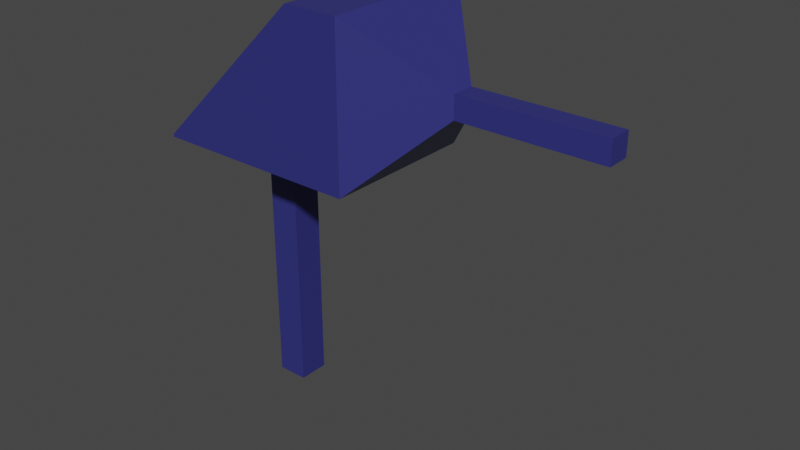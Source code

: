 # Source: regularturret.blend  (saved by Blender 2.93.21; exported with 4.5.12 LTS)
import bpy
from mathutils import Matrix  # noqa: F401  (used for matrix-valued properties, if any)

bpy.ops.wm.read_factory_settings(use_empty=True)
scene = bpy.context.scene
scene.name = 'Scene'

# ---- collections
col_collection = bpy.data.collections.new('Collection'); scene.collection.children.link(col_collection)

# ---- materials (node trees are filled in below, after node groups)
mat_material = bpy.data.materials.new('Material')
mat_material.alpha_threshold = 0.0
mat_material.use_transparent_shadow = False
mat_material.line_color = (0.0, 0.0, 0.0, 1.0)

# ---- material node trees
mat_material.use_nodes = True; mat_material.node_tree.nodes.clear()
_N = mat_material.node_tree.nodes; _L = mat_material.node_tree.links
n0 = _N.new('ShaderNodeOutputMaterial'); n0.name = 'Material Output'; n0.location = (300, 300)
n1 = _N.new('ShaderNodeBsdfPrincipled'); n1.name = 'Principled BSDF'; n1.location = (10, 300)
n1.distribution = 'GGX'
n1.subsurface_method = 'BURLEY'
n1.inputs[0].default_value = (0.03096, 0.03265, 0.1902, 1.0)
n1.inputs[2].default_value = 0.4
n1.inputs[3].default_value = 1.45
n1.inputs[27].default_value = (0.0, 0.0, 0.0, 1.0)
n1.inputs[28].default_value = 1.0
_L.new(n1.outputs[0], n0.inputs[0])
n0.is_active_output = True

# ---- world
world_world = bpy.data.worlds.new('World'); scene.world = world_world
world_world.use_nodes = True; world_world.node_tree.nodes.clear()
_N = world_world.node_tree.nodes; _L = world_world.node_tree.links
n0 = _N.new('ShaderNodeOutputWorld'); n0.name = 'World Output'; n0.location = (300, 300)
n1 = _N.new('ShaderNodeBackground'); n1.name = 'Background'; n1.location = (10, 300)
n1.inputs[0].default_value = (0.05088, 0.05088, 0.05088, 1.0)
_L.new(n1.outputs[0], n0.inputs[0])
n0.is_active_output = True
world_world.color = (0.05088, 0.05088, 0.05088)
world_world.use_sun_shadow = False
world_world.sun_shadow_jitter_overblur = 0.0

# ---- meshes
me_cube = bpy.data.meshes.new('Cube')
me_cube.from_pydata([(1.0, 1.0, 14.03), (1.0, 1.0, -1.0), (1.0, -1.0, 14.03), (1.0, -1.0, -1.0), (-1.0, 1.0, 14.03), (-1.0, 1.0, -1.0), (-1.0, -1.0, 14.03), (-1.0, -1.0, -1.0), (1.0, -1.0, 16.03), (-1.0, -1.0, 16.03), (1.0, 1.0, 16.03), (-1.0, 1.0, 16.03), (5.015, -5.015, 16.03), (-5.015, -5.015, 16.03), (5.015, 5.015, 16.03), (-5.015, 5.015, 16.03), (5.015, -5.015, 26.04), (-5.015, -5.015, 16.21), (5.015, 5.015, 26.04), (-5.015, 5.015, 16.21), (22.08, 0.746, 21.77), (22.08, -0.746, 21.77), (22.08, -0.746, 20.3), (22.08, 0.746, 20.3), (8.512, 5.015, 16.03), (12.78, 0.746, 20.3), (12.78, -0.746, 20.3), (8.512, -5.015, 16.03), (12.78, 0.746, 21.77), (8.512, 5.015, 26.04), (8.512, -5.015, 26.04), (12.78, -0.746, 21.77)], [], [(6, 2, 8, 9), (3, 2, 6, 7), (7, 6, 4, 5), (5, 1, 3, 7), (1, 0, 2, 3), (5, 4, 0, 1), (10, 11, 15, 14), (4, 6, 9, 11), (2, 0, 10, 8), (0, 4, 11, 10), (15, 13, 17, 19), (8, 10, 14, 12), (11, 9, 13, 15), (9, 8, 12, 13), (18, 19, 17, 16), (13, 12, 16, 17), (14, 15, 19, 18), (16, 12, 27, 30), (14, 18, 29, 24), (22, 23, 20, 21), (18, 16, 30, 29), (28, 31, 21, 20), (25, 26, 27, 24), (29, 30, 31, 28), (26, 31, 30, 27), (28, 25, 24, 29), (12, 14, 24, 27), (26, 25, 23, 22), (25, 28, 20, 23), (31, 26, 22, 21)])
_uv = me_cube.uv_layers.new(name='UVMap')
_uv.uv.foreach_set('vector', [0.625, 1.0, 0.625, 0.75, 0.625, 0.75, 0.625, 1.0, 0.375, 0.75, 0.625, 0.75, 0.625, 1.0, 0.375, 1.0, 0.375, 0.0, 0.625, 0.0, 0.625, 0.25, 0.375, 0.25, 0.125, 0.5, 0.375, 0.5, 0.375, 0.75, 0.125, 0.75, 0.375, 0.5, 0.625, 0.5, 0.625, 0.75, 0.375, 0.75, 0.375, 0.25, 0.625, 0.25, 0.625, 0.5, 0.375, 0.5, 0.625, 0.5, 0.625, 0.25, 0.625, 0.25, 0.625, 0.5, 0.625, 0.25, 0.625, 0.0, 0.625, 0.0, 0.625, 0.25, 0.625, 0.75, 0.625, 0.5, 0.625, 0.5, 0.625, 0.75, 0.625, 0.5, 0.625, 0.25, 0.625, 0.25, 0.625, 0.5, 0.625, 0.25, 0.625, 0.0, 0.625, 0.0, 0.625, 0.25, 0.625, 0.75, 0.625, 0.5, 0.625, 0.5, 0.625, 0.75, 0.625, 0.25, 0.625, 0.0, 0.625, 0.0, 0.625, 0.25, 0.625, 1.0, 0.625, 0.75, 0.625, 0.75, 0.625, 1.0, 0.625, 0.5, 0.875, 0.5, 0.875, 0.75, 0.625, 0.75, 0.625, 1.0, 0.625, 0.75, 0.625, 0.75, 0.625, 1.0, 0.625, 0.5, 0.625, 0.25, 0.625, 0.25, 0.625, 0.5, 0.625, 0.75, 0.625, 0.75, 0.625, 0.75, 0.625, 0.75, 0.625, 0.5, 0.625, 0.5, 0.625, 0.5, 0.625, 0.5, 0.625, 0.6436, 0.625, 0.6064, 0.625, 0.6064, 0.625, 0.6436, 0.625, 0.5, 0.625, 0.75, 0.625, 0.75, 0.625, 0.5, 0.625, 0.6064, 0.625, 0.6436, 0.625, 0.6436, 0.625, 0.6064, 0.625, 0.6064, 0.625, 0.6436, 0.625, 0.75, 0.625, 0.5, 0.625, 0.5, 0.625, 0.75, 0.625, 0.6436, 0.625, 0.6064, 0.625, 0.6436, 0.625, 0.6436, 0.625, 0.75, 0.625, 0.75, 0.625, 0.6064, 0.625, 0.6064, 0.625, 0.5, 0.625, 0.5, 0.625, 0.75, 0.625, 0.5, 0.625, 0.5, 0.625, 0.75, 0.625, 0.6436, 0.625, 0.6064, 0.625, 0.6064, 0.625, 0.6436, 0.625, 0.6064, 0.625, 0.6064, 0.625, 0.6064, 0.625, 0.6064, 0.625, 0.6436, 0.625, 0.6436, 0.625, 0.6436, 0.625, 0.6436])
me_cube.materials.append(mat_material)
me_cube.use_remesh_preserve_volume = False
me_cube.use_remesh_preserve_attributes = False
me_cube.use_mirror_vertex_groups = False
me_cube.update()

# ---- objects
ob_regularshooter = bpy.data.objects.new('RegularShooter', me_cube)

# ---- transforms, parenting, visibility, modifiers, constraints
ob_regularshooter.location = (0.0, 0.0, 0.0)
ob_regularshooter.lock_rotations_4d = False
ob_regularshooter.empty_display_type = 'ARROWS'
ob_regularshooter.lineart.crease_threshold = 0.0

# ---- collection membership
col_collection.objects.link(ob_regularshooter)

# ---- scene / render settings (as saved in the file)
scene.frame_start = 1; scene.frame_end = 250; scene.frame_set(1)
scene.render.engine = 'BLENDER_EEVEE_NEXT'
scene.cycles.use_denoising = False
scene.cycles.samples = 128
scene.cycles.sampling_pattern = 'TABULATED_SOBOL'
scene.cycles.use_adaptive_sampling = False
scene.cycles.use_light_tree = False
scene.view_settings.view_transform = 'Filmic'
bpy.context.view_layer.update()

# ---- added for rendering (the .blend has no active camera and no usable light): camera, sun
cam_auto = bpy.data.cameras.new('AutoCamera')
cam_auto.lens = 50.0
cam_auto.sensor_width = 36.0
cam_auto.clip_end = 1000.0
ob_auto_camera = bpy.data.objects.new('AutoCamera', cam_auto)
scene.collection.objects.link(ob_auto_camera)
ob_auto_camera.location = (45.143, -43.9346, 41.8106)
ob_auto_camera.rotation_euler = (1.09748, -7.21219e-08, 0.694738)
scene.camera = ob_auto_camera
light_auto_sun = bpy.data.lights.new('AutoSun', 'SUN')
light_auto_sun.energy = 3.0
light_auto_sun.angle = 0.0523599
ob_auto_sun = bpy.data.objects.new('AutoSun', light_auto_sun)
scene.collection.objects.link(ob_auto_sun)
ob_auto_sun.rotation_euler = (0.872665, 0.174533, 0.523599)
bpy.context.view_layer.update()
